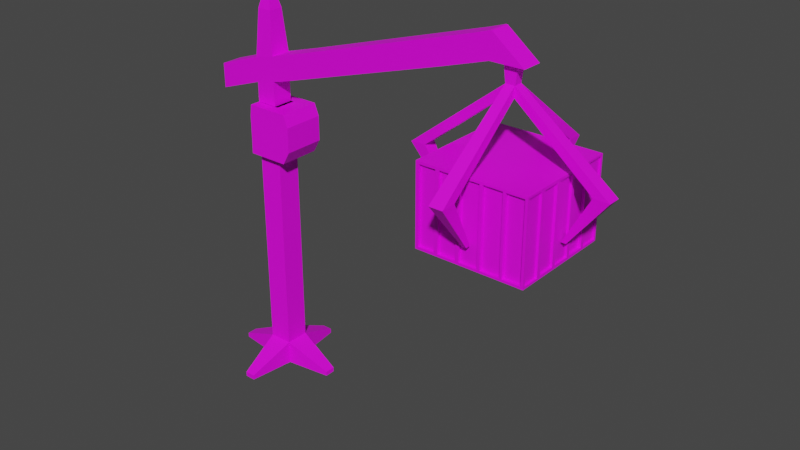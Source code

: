 # Source: crane.blend  (saved by Blender 3.2.14; exported with 4.5.12 LTS)
import bpy
from mathutils import Matrix  # noqa: F401  (used for matrix-valued properties, if any)

bpy.ops.wm.read_factory_settings(use_empty=True)
scene = bpy.context.scene
scene.name = 'Scene'

# ---- collections
col_collection = bpy.data.collections.new('Collection'); scene.collection.children.link(col_collection)

# ---- images (referenced by path relative to the original .blend; pixels are not part of the script)
import os
ASSET_DIR = os.environ.get("B2B_ASSET_DIR", "")  # directory of the original .blend (textures are referenced by path, not embedded)
HERE = os.path.dirname(os.path.abspath(__file__))  # packed textures are extracted next to this script under _unpacked/

def load_image(name, relpath, width, height, colorspace="sRGB"):
    """Load a texture the original file referenced (path relative to the .blend, or extracted next to this script)."""
    p = next((c for c in (os.path.join(HERE, relpath), os.path.join(ASSET_DIR, relpath)) if relpath and os.path.exists(c)), "")
    if p:
        img = bpy.data.images.load(p, check_existing=True)
        img.name = name
    else:  # same state as the original file: an image datablock whose file is absent (Cycles renders it pink)
        img = bpy.data.images.new(name, width, height)
        img.source = "FILE"
        img.filepath = "//" + (relpath or name)
    img.colorspace_settings.name = colorspace
    return img
img_new_color_atlas_psd = load_image('new_color_atlas.psd', 'new_color_atlas.psd', 1024, 1024, 'sRGB')
img_new_emission_atlas_psd = load_image('new_emission_atlas.psd', 'new_emission_atlas.psd', 1024, 1024, 'sRGB')

# ---- materials (node trees are filled in below, after node groups)
mat_material_003 = bpy.data.materials.new('Material.003')
mat_material_003.use_transparent_shadow = False
mat_emission = bpy.data.materials.new('emission')
mat_emission.use_transparent_shadow = False
mat_material_002 = bpy.data.materials.new('Material.002')
mat_material_002.use_transparent_shadow = False
mat_material_001 = bpy.data.materials.new('Material.001')
mat_material_001.use_transparent_shadow = False

# ---- material node trees
mat_material_003.use_nodes = True; mat_material_003.node_tree.nodes.clear()
_N = mat_material_003.node_tree.nodes; _L = mat_material_003.node_tree.links
n0 = _N.new('ShaderNodeBsdfPrincipled'); n0.name = 'Principled BSDF'; n0.location = (10, 300)
n0.distribution = 'GGX'
n0.subsurface_method = 'RANDOM_WALK_SKIN'
n0.inputs[3].default_value = 1.45
n0.inputs[27].default_value = (0.0, 0.0, 0.0, 1.0)
n0.inputs[28].default_value = 1.0
n1 = _N.new('ShaderNodeOutputMaterial'); n1.name = 'Material Output'; n1.location = (300, 300)
n2 = _N.new('ShaderNodeTexImage'); n2.name = 'Image Texture'; n2.location = (-323, 94)
n2.image = img_new_color_atlas_psd
_L.new(n0.outputs[0], n1.inputs[0])
_L.new(n2.outputs[0], n0.inputs[0])
n1.is_active_output = True
mat_emission.use_nodes = True; mat_emission.node_tree.nodes.clear()
_N = mat_emission.node_tree.nodes; _L = mat_emission.node_tree.links
n0 = _N.new('ShaderNodeBsdfPrincipled'); n0.name = 'Principled BSDF'; n0.location = (10, 300)
n0.distribution = 'GGX'
n0.subsurface_method = 'RANDOM_WALK_SKIN'
n0.inputs[3].default_value = 1.45
n0.inputs[27].default_value = (0.0, 0.0, 0.0, 1.0)
n0.inputs[28].default_value = 1.0
n1 = _N.new('ShaderNodeOutputMaterial'); n1.name = 'Material Output'; n1.location = (300, 300)
n2 = _N.new('ShaderNodeTexImage'); n2.name = 'Image Texture'; n2.location = (-280, 275)
n2.image = img_new_emission_atlas_psd
_L.new(n0.outputs[0], n1.inputs[0])
_L.new(n2.outputs[0], n0.inputs[0])
n1.is_active_output = True
mat_material_002.use_nodes = True; mat_material_002.node_tree.nodes.clear()
_N = mat_material_002.node_tree.nodes; _L = mat_material_002.node_tree.links
n0 = _N.new('ShaderNodeBsdfPrincipled'); n0.name = 'Principled BSDF'; n0.location = (10, 300)
n0.distribution = 'GGX'
n0.subsurface_method = 'RANDOM_WALK_SKIN'
n0.inputs[3].default_value = 1.45
n0.inputs[27].default_value = (0.0, 0.0, 0.0, 1.0)
n0.inputs[28].default_value = 1.0
n1 = _N.new('ShaderNodeOutputMaterial'); n1.name = 'Material Output'; n1.location = (300, 300)
n2 = _N.new('ShaderNodeTexImage'); n2.name = 'Image Texture'; n2.location = (-268, 108)
n2.image = img_new_color_atlas_psd
_L.new(n0.outputs[0], n1.inputs[0])
_L.new(n2.outputs[0], n0.inputs[0])
n1.is_active_output = True
mat_material_001.use_nodes = True; mat_material_001.node_tree.nodes.clear()
_N = mat_material_001.node_tree.nodes; _L = mat_material_001.node_tree.links
n0 = _N.new('ShaderNodeBsdfPrincipled'); n0.name = 'Principled BSDF'; n0.location = (10, 300)
n0.distribution = 'GGX'
n0.subsurface_method = 'RANDOM_WALK_SKIN'
n0.inputs[3].default_value = 1.45
n0.inputs[27].default_value = (0.0, 0.0, 0.0, 1.0)
n0.inputs[28].default_value = 1.0
n1 = _N.new('ShaderNodeOutputMaterial'); n1.name = 'Material Output'; n1.location = (300, 300)
n2 = _N.new('ShaderNodeTexImage'); n2.name = 'Image Texture'; n2.location = (-338, 129)
n2.image = img_new_color_atlas_psd
_L.new(n0.outputs[0], n1.inputs[0])
_L.new(n2.outputs[0], n0.inputs[0])
n1.is_active_output = True

# ---- world
world_world = bpy.data.worlds.new('World'); scene.world = world_world
world_world.use_nodes = True; world_world.node_tree.nodes.clear()
_N = world_world.node_tree.nodes; _L = world_world.node_tree.links
n0 = _N.new('ShaderNodeOutputWorld'); n0.name = 'World Output'; n0.location = (300, 300)
n1 = _N.new('ShaderNodeBackground'); n1.name = 'Background'; n1.location = (10, 300)
n1.inputs[0].default_value = (0.05088, 0.05088, 0.05088, 1.0)
_L.new(n1.outputs[0], n0.inputs[0])
n0.is_active_output = True
world_world.color = (0.05088, 0.05088, 0.05088)
world_world.use_sun_shadow = False
world_world.sun_shadow_jitter_overblur = 0.0

# ---- meshes
me_cube_001 = bpy.data.meshes.new('Cube.001')
me_cube_001.from_pydata([(-0.9051, -0.8874, 1.907e-06), (0.9051, 0.8874, 1.907e-06), (-0.9051, 0.8874, 1.907e-06), (0.9051, -0.8874, 1.907e-06), (-0.9051, -0.8874, 3.763), (0.9051, -0.8874, 4.171), (0.9051, 0.8874, 4.171), (-0.9051, 0.8874, 3.763), (-0.6342, -0.6218, 7.724), (-0.6342, 0.6218, 7.724), (0.6342, -0.6218, 7.724), (0.6342, 0.6218, 7.724), (-0.1679, -0.1646, 9.681), (-0.1679, 0.1646, 9.681), (0.1679, -0.1646, 9.681), (0.1679, 0.1646, 9.681), (0.9051, -0.8874, 2.085), (-0.9051, -0.8874, 1.678), (-0.9051, 0.8874, 1.678), (0.9051, 0.8874, 2.085), (21.48, -0.8874, 10.37), (21.48, 0.8874, 10.37), (21.48, -0.8874, 8.284), (21.48, 0.8874, 8.284), (-4.87, 0.8874, 2.391), (-4.87, -0.8874, 2.391), (-4.87, -0.8874, 0.3059), (-4.87, 0.8874, 0.3059), (21.63, -0.8874, 10.37), (21.63, 0.8874, 10.37), (24.29, -0.8874, 8.284), (24.29, 0.8874, 8.284), (22.3, -0.3737, 8.284), (22.3, 0.3737, 8.284), (23.48, -0.3737, 8.284), (23.48, 0.3737, 8.284), (22.5, -0.3737, 6.811), (22.5, 0.3737, 6.811), (23.27, -0.3737, 6.811), (23.27, 0.3737, 6.811), (22.5, -0.3737, 5.956), (22.5, 0.3737, 5.956), (23.27, -0.3737, 5.956), (23.27, 0.3737, 5.956), (23.46, -8.209, 0.651), (22.32, -8.209, 0.651), (23.46, -6.948, 0.7018), (22.32, -6.948, 0.7018), (23.46, 8.209, 0.651), (22.32, 8.209, 0.651), (23.46, 6.948, 0.7018), (22.32, 6.948, 0.7018), (14.66, 0.5518, 0.651), (14.66, -0.5518, 0.651), (15.92, 0.5518, 0.7018), (15.92, -0.5518, 0.7018), (31.12, 0.5518, 0.651), (31.12, -0.5518, 0.651), (29.85, 0.5518, 0.7018), (29.85, -0.5518, 0.7018), (23.07, -4.98, -3.471), (22.71, -4.98, -3.471), (23.07, -4.582, -3.455), (22.71, -4.582, -3.455), (23.07, 4.98, -3.471), (22.71, 4.98, -3.471), (23.07, 4.582, -3.455), (22.71, 4.582, -3.455), (17.9, 0.1741, -3.471), (17.9, -0.1741, -3.471), (18.29, 0.1741, -3.455), (18.29, -0.1741, -3.455), (27.88, 0.1741, -3.471), (27.88, -0.1741, -3.471), (27.48, 0.1741, -3.455), (27.48, -0.1741, -3.455), (20.18, -0.8874, 9.936), (17.9, -0.8874, 9.248), (15.61, -0.8874, 8.559), (13.32, -0.8874, 7.87), (11.04, -0.8874, 7.182), (8.751, -0.8874, 6.493), (6.465, -0.8874, 5.804), (4.178, -0.8874, 5.115), (17.66, 0.8874, 7.083), (15.38, 0.8874, 6.395), (13.09, 0.8874, 5.706), (10.8, 0.8874, 5.017), (8.516, 0.8874, 4.329), (6.23, 0.8874, 3.64), (3.943, 0.8874, 2.951), (1.657, 0.8874, 2.263), (1.657, -0.8874, 2.263), (3.943, -0.8874, 2.951), (6.23, -0.8874, 3.64), (8.516, -0.8874, 4.329), (10.8, -0.8874, 5.017), (13.09, -0.8874, 5.706), (15.38, -0.8874, 6.395), (17.66, -0.8874, 7.083), (4.178, 0.8874, 5.115), (6.465, 0.8874, 5.804), (8.751, 0.8874, 6.493), (11.04, 0.8874, 7.182), (13.32, 0.8874, 7.87), (15.61, 0.8874, 8.559), (17.9, 0.8874, 9.248), (20.18, 0.8874, 9.936), (-0.9051, 0.8874, 3.325), (-4.87, -0.8874, 1.953), (0.9051, -0.8874, 3.733), (-0.9051, -0.8874, 3.325), (0.9051, 0.8874, 3.733), (21.48, -0.8874, 9.931), (21.48, 0.8874, 9.931), (-4.87, 0.8874, 1.953), (22.19, -0.8874, 9.931), (22.19, 0.8874, 9.931), (3.649, -0.8874, 4.516), (5.935, -0.8874, 5.205), (8.222, -0.8874, 5.894), (10.51, -0.8874, 6.583), (12.79, -0.8874, 7.271), (15.08, -0.8874, 7.96), (17.37, -0.8874, 8.649), (19.65, -0.8874, 9.337), (3.649, 0.8874, 4.516), (5.935, 0.8874, 5.205), (8.222, 0.8874, 5.894), (10.51, 0.8874, 6.583), (12.79, 0.8874, 7.271), (15.08, 0.8874, 7.96), (17.37, 0.8874, 8.649), (19.65, 0.8874, 9.337), (-0.9051, 0.8874, 2.072), (-4.87, -0.8874, 0.6999), (-0.9051, -0.8874, 2.072), (0.9051, 0.8874, 2.479), (21.48, 0.8874, 8.678), (-4.87, 0.8874, 0.6999), (23.79, 0.8874, 8.678), (2.133, 0.8874, 2.802), (4.42, 0.8874, 3.49), (6.706, 0.8874, 4.179), (8.993, 0.8874, 4.868), (11.28, 0.8874, 5.556), (13.57, 0.8874, 6.245), (15.85, 0.8874, 6.934), (18.14, 0.8874, 7.622), (0.9051, -0.8874, 2.479), (21.48, -0.8874, 8.678), (23.79, -0.8874, 8.678), (2.133, -0.8874, 2.802), (4.42, -0.8874, 3.49), (6.706, -0.8874, 4.179), (8.993, -0.8874, 4.868), (11.28, -0.8874, 5.556), (13.57, -0.8874, 6.245), (15.85, -0.8874, 6.934), (18.14, -0.8874, 7.622)], [(0, 4), (7, 2), (3, 5), (6, 1), (0, 1)], [(4, 7, 24, 25), (111, 110, 5, 4), (5, 6, 11, 10), (6, 7, 9, 11), (4, 5, 10, 8), (112, 108, 7, 6), (76, 107, 21, 20), (11, 9, 13, 15), (9, 8, 12, 13), (7, 4, 8, 9), (15, 13, 12, 14), (8, 10, 14, 12), (10, 11, 15, 14), (3, 1, 19, 16), (1, 2, 18, 19), (0, 3, 16, 17), (2, 0, 17, 18), (114, 21, 29, 117), (133, 107, 21, 114), (159, 99, 22, 150), (99, 84, 23, 22), (115, 109, 25, 24), (18, 17, 26, 27), (111, 4, 25, 109), (134, 18, 27, 139), (116, 117, 29, 28), (23, 31, 35, 33), (150, 22, 30, 151), (21, 20, 28, 29), (33, 35, 39, 37), (22, 23, 33, 32), (31, 30, 34, 35), (30, 22, 32, 34), (40, 36, 53, 55), (32, 33, 37, 36), (34, 32, 36, 38), (35, 34, 38, 39), (40, 41, 43, 42), (36, 40, 47, 45), (43, 39, 56, 58), (39, 43, 50, 48), (58, 56, 72, 74), (40, 42, 46, 47), (38, 36, 45, 44), (42, 38, 44, 46), (55, 53, 69, 71), (37, 39, 48, 49), (41, 37, 49, 51), (43, 41, 51, 50), (57, 59, 75, 73), (36, 37, 52, 53), (37, 41, 54, 52), (41, 40, 55, 54), (48, 50, 66, 64), (42, 43, 58, 59), (38, 42, 59, 57), (39, 38, 57, 56), (60, 61, 63, 62), (65, 64, 66, 67), (69, 68, 70, 71), (72, 73, 75, 74), (44, 45, 61, 60), (49, 48, 64, 65), (47, 46, 62, 63), (53, 52, 68, 69), (50, 51, 67, 66), (56, 57, 73, 72), (45, 47, 63, 61), (54, 55, 71, 70), (51, 49, 65, 67), (59, 58, 74, 75), (46, 44, 60, 62), (52, 54, 70, 68), (16, 19, 91, 92), (92, 91, 90, 93), (93, 90, 89, 94), (94, 89, 88, 95), (95, 88, 87, 96), (96, 87, 86, 97), (97, 86, 85, 98), (98, 85, 84, 99), (149, 16, 92, 152), (152, 92, 93, 153), (153, 93, 94, 154), (154, 94, 95, 155), (155, 95, 96, 156), (156, 96, 97, 157), (157, 97, 98, 158), (158, 98, 99, 159), (112, 6, 100, 126), (126, 100, 101, 127), (127, 101, 102, 128), (128, 102, 103, 129), (129, 103, 104, 130), (130, 104, 105, 131), (131, 105, 106, 132), (132, 106, 107, 133), (5, 6, 100, 83), (83, 100, 101, 82), (82, 101, 102, 81), (81, 102, 103, 80), (80, 103, 104, 79), (79, 104, 105, 78), (78, 105, 106, 77), (77, 106, 107, 76), (147, 132, 133, 148), (146, 131, 132, 147), (145, 130, 131, 146), (144, 129, 130, 145), (143, 128, 129, 144), (142, 127, 128, 143), (141, 126, 127, 142), (137, 112, 126, 141), (77, 124, 125, 76), (78, 123, 124, 77), (79, 122, 123, 78), (80, 121, 122, 79), (81, 120, 121, 80), (82, 119, 120, 81), (83, 118, 119, 82), (5, 110, 118, 83), (20, 113, 116, 28), (151, 140, 117, 116), (7, 108, 115, 24), (136, 111, 109, 135), (139, 135, 109, 115), (76, 125, 113, 20), (148, 133, 114, 138), (138, 114, 117, 140), (137, 134, 108, 112), (136, 149, 110, 111), (17, 16, 149, 136), (19, 18, 134, 137), (23, 138, 140, 31), (84, 148, 138, 23), (27, 26, 135, 139), (17, 136, 135, 26), (30, 31, 140, 151), (19, 137, 141, 91), (91, 141, 142, 90), (90, 142, 143, 89), (89, 143, 144, 88), (88, 144, 145, 87), (87, 145, 146, 86), (86, 146, 147, 85), (85, 147, 148, 84), (124, 158, 159, 125), (123, 157, 158, 124), (122, 156, 157, 123), (121, 155, 156, 122), (120, 154, 155, 121), (119, 153, 154, 120), (118, 152, 153, 119), (110, 149, 152, 118), (113, 150, 151, 116), (108, 134, 139, 115), (125, 159, 150, 113)])
me_cube_001.polygons.foreach_set('material_index', [0, 0, 0, 0, 0, 0, 0, 0, 0, 0, 0, 0, 0, 0, 0, 0, 0, 0, 1, 1, 0, 0, 0, 0, 0, 0, 0, 0, 0, 0, 0, 0, 0, 0, 0, 0, 0, 0, 0, 0, 0, 0, 0, 0, 0, 0, 0, 0, 0, 0, 0, 0, 0, 0, 0, 0, 0, 0, 0, 0, 0, 0, 0, 0, 0, 0, 0, 0, 0, 0, 0, 0, 0, 0, 0, 0, 0, 0, 0, 0, 0, 1, 1, 1, 1, 1, 1, 1, 1, 1, 1, 1, 1, 1, 1, 1, 1, 0, 0, 0, 0, 0, 0, 0, 0, 0, 0, 0, 0, 0, 0, 0, 0, 1, 1, 1, 1, 1, 1, 1, 1, 0, 0, 0, 0, 0, 1, 0, 0, 0, 0, 0, 0, 0, 1, 0, 0, 0, 1, 1, 1, 1, 1, 1, 1, 1, 0, 0, 0, 0, 0, 0, 0, 0, 0, 0, 0])
_uv = me_cube_001.uv_layers.new(name='UVMap')
_uv.uv.foreach_set('vector', [0.555, 0.474, 0.555, 0.448, 0.555, 0.448, 0.555, 0.474, 0.555, 0.448, 0.555, 0.422, 0.555, 0.422, 0.555, 0.448, 0.555, 0.422, 0.555, 0.396, 0.555, 0.396, 0.555, 0.422, 0.555, 0.474, 0.581, 0.474, 0.581, 0.474, 0.555, 0.474, 0.581, 0.474, 0.555, 0.474, 0.555, 0.474, 0.581, 0.474, 0.581, 0.474, 0.555, 0.474, 0.555, 0.474, 0.581, 0.474, 0.555, 0.396, 0.555, 0.422, 0.555, 0.422, 0.555, 0.396, 0.555, 0.448, 0.555, 0.422, 0.555, 0.422, 0.555, 0.448, 0.555, 0.396, 0.555, 0.422, 0.555, 0.422, 0.555, 0.396, 0.555, 0.448, 0.555, 0.474, 0.555, 0.474, 0.555, 0.448, 0.555, 0.448, 0.581, 0.448, 0.581, 0.474, 0.555, 0.474, 0.555, 0.422, 0.555, 0.448, 0.555, 0.448, 0.555, 0.422, 0.555, 0.474, 0.555, 0.448, 0.555, 0.448, 0.555, 0.474, 0.537, 0.06, 0.537, 0.03401, 0.537, 0.03401, 0.537, 0.06, 0.563, 0.112, 0.537, 0.112, 0.537, 0.112, 0.563, 0.112, 0.537, 0.086, 0.537, 0.06, 0.537, 0.06, 0.537, 0.086, 0.537, 0.112, 0.537, 0.086, 0.537, 0.086, 0.537, 0.112, 0.581, 0.474, 0.581, 0.474, 0.581, 0.474, 0.581, 0.474, 0.04886, 0.241, 0.04886, 0.241, 0.04886, 0.241, 0.04886, 0.241, 0.02287, 0.189, 0.02287, 0.189, 0.02287, 0.189, 0.02287, 0.189, 0.02287, 0.189, 0.02287, 0.163, 0.02287, 0.163, 0.02287, 0.189, 0.555, 0.474, 0.555, 0.448, 0.555, 0.448, 0.555, 0.474, 0.555, 0.474, 0.555, 0.448, 0.555, 0.448, 0.555, 0.474, 0.555, 0.448, 0.555, 0.448, 0.555, 0.448, 0.555, 0.448, 0.555, 0.474, 0.555, 0.474, 0.555, 0.474, 0.555, 0.474, 0.555, 0.422, 0.555, 0.396, 0.555, 0.396, 0.555, 0.422, 0.581, 0.474, 0.581, 0.474, 0.581, 0.474, 0.581, 0.474, 0.555, 0.422, 0.555, 0.422, 0.555, 0.422, 0.555, 0.422, 0.555, 0.422, 0.555, 0.396, 0.555, 0.396, 0.555, 0.422, 0.565, 0.11, 0.565, 0.11, 0.565, 0.11, 0.565, 0.11, 0.02287, 0.189, 0.02287, 0.163, 0.02287, 0.163, 0.02287, 0.189, 0.555, 0.396, 0.555, 0.422, 0.555, 0.422, 0.555, 0.396, 0.555, 0.422, 0.555, 0.422, 0.555, 0.422, 0.555, 0.422, 0.571, 0.234, 0.571, 0.234, 0.571, 0.234, 0.571, 0.234, 0.539, 0.058, 0.539, 0.03201, 0.539, 0.03201, 0.539, 0.058, 0.539, 0.058, 0.539, 0.058, 0.539, 0.058, 0.539, 0.058, 0.539, 0.03201, 0.539, 0.058, 0.539, 0.058, 0.539, 0.03201, 0.555, 0.422, 0.555, 0.396, 0.555, 0.396, 0.555, 0.422, 0.571, 0.234, 0.571, 0.234, 0.571, 0.234, 0.571, 0.234, 0.571, 0.208, 0.571, 0.208, 0.571, 0.208, 0.571, 0.208, 0.571, 0.208, 0.571, 0.208, 0.571, 0.208, 0.571, 0.208, 0.571, 0.208, 0.571, 0.208, 0.571, 0.208, 0.571, 0.208, 0.571, 0.234, 0.571, 0.234, 0.571, 0.234, 0.571, 0.234, 0.571, 0.234, 0.571, 0.234, 0.571, 0.234, 0.571, 0.234, 0.571, 0.234, 0.571, 0.234, 0.571, 0.234, 0.571, 0.234, 0.571, 0.234, 0.571, 0.234, 0.571, 0.234, 0.571, 0.234, 0.597, 0.286, 0.597, 0.286, 0.597, 0.286, 0.597, 0.286, 0.571, 0.208, 0.571, 0.208, 0.571, 0.208, 0.571, 0.208, 0.571, 0.208, 0.571, 0.208, 0.571, 0.208, 0.571, 0.208, 0.571, 0.234, 0.571, 0.234, 0.571, 0.234, 0.571, 0.234, 0.571, 0.234, 0.571, 0.208, 0.571, 0.208, 0.571, 0.234, 0.571, 0.208, 0.571, 0.208, 0.571, 0.208, 0.571, 0.208, 0.571, 0.208, 0.571, 0.234, 0.571, 0.234, 0.571, 0.208, 0.571, 0.208, 0.571, 0.208, 0.571, 0.208, 0.571, 0.208, 0.571, 0.234, 0.571, 0.208, 0.571, 0.208, 0.571, 0.234, 0.571, 0.234, 0.571, 0.234, 0.571, 0.234, 0.571, 0.234, 0.571, 0.208, 0.571, 0.234, 0.571, 0.234, 0.571, 0.208, 0.571, 0.234, 0.571, 0.234, 0.571, 0.234, 0.571, 0.234, 0.597, 0.286, 0.597, 0.286, 0.597, 0.286, 0.597, 0.286, 0.571, 0.234, 0.571, 0.208, 0.571, 0.208, 0.571, 0.234, 0.571, 0.208, 0.571, 0.234, 0.571, 0.234, 0.571, 0.208, 0.571, 0.234, 0.571, 0.234, 0.571, 0.234, 0.571, 0.234, 0.597, 0.286, 0.597, 0.286, 0.597, 0.286, 0.597, 0.286, 0.571, 0.234, 0.571, 0.234, 0.571, 0.234, 0.571, 0.234, 0.571, 0.234, 0.571, 0.208, 0.571, 0.208, 0.571, 0.234, 0.571, 0.208, 0.571, 0.208, 0.571, 0.208, 0.571, 0.208, 0.571, 0.208, 0.571, 0.234, 0.571, 0.234, 0.571, 0.208, 0.571, 0.234, 0.571, 0.234, 0.571, 0.234, 0.571, 0.234, 0.571, 0.208, 0.571, 0.234, 0.571, 0.234, 0.571, 0.208, 0.571, 0.208, 0.571, 0.208, 0.571, 0.208, 0.571, 0.208, 0.571, 0.234, 0.571, 0.208, 0.571, 0.208, 0.571, 0.234, 0.571, 0.234, 0.571, 0.234, 0.571, 0.234, 0.571, 0.234, 0.571, 0.208, 0.571, 0.208, 0.571, 0.208, 0.571, 0.208, 0.555, 0.422, 0.555, 0.396, 0.555, 0.396, 0.555, 0.422, 0.555, 0.422, 0.555, 0.396, 0.555, 0.396, 0.555, 0.422, 0.555, 0.422, 0.555, 0.396, 0.555, 0.396, 0.555, 0.422, 0.555, 0.422, 0.555, 0.396, 0.555, 0.396, 0.555, 0.422, 0.555, 0.422, 0.555, 0.396, 0.555, 0.396, 0.555, 0.422, 0.555, 0.422, 0.555, 0.396, 0.555, 0.396, 0.555, 0.422, 0.555, 0.422, 0.555, 0.396, 0.555, 0.396, 0.555, 0.422, 0.555, 0.422, 0.555, 0.396, 0.555, 0.396, 0.555, 0.422, 0.02287, 0.189, 0.02287, 0.189, 0.02287, 0.189, 0.02287, 0.189, 0.06067, 0.1524, 0.06067, 0.1524, 0.06067, 0.1524, 0.06067, 0.1524, 0.02287, 0.189, 0.02287, 0.189, 0.02287, 0.189, 0.02287, 0.189, 0.06067, 0.1524, 0.06067, 0.1524, 0.06067, 0.1524, 0.06067, 0.1524, 0.02287, 0.189, 0.02287, 0.189, 0.02287, 0.189, 0.02287, 0.189, 0.06067, 0.1524, 0.06067, 0.1524, 0.06067, 0.1524, 0.06067, 0.1524, 0.02287, 0.189, 0.02287, 0.189, 0.02287, 0.189, 0.02287, 0.189, 0.06067, 0.1524, 0.06067, 0.1524, 0.06067, 0.1524, 0.06067, 0.1524, 0.04886, 0.241, 0.04886, 0.241, 0.04886, 0.241, 0.04886, 0.241, 0.08666, 0.2044, 0.08666, 0.2044, 0.08666, 0.2044, 0.08666, 0.2044, 0.04886, 0.241, 0.04886, 0.241, 0.04886, 0.241, 0.04886, 0.241, 0.08666, 0.2044, 0.08666, 0.2044, 0.08666, 0.2044, 0.08666, 0.2044, 0.04886, 0.241, 0.04886, 0.241, 0.04886, 0.241, 0.04886, 0.241, 0.08666, 0.2044, 0.08666, 0.2044, 0.08666, 0.2044, 0.08666, 0.2044, 0.04886, 0.241, 0.04886, 0.241, 0.04886, 0.241, 0.04886, 0.241, 0.08666, 0.2044, 0.08666, 0.2044, 0.08666, 0.2044, 0.08666, 0.2044, 0.555, 0.396, 0.555, 0.422, 0.555, 0.422, 0.555, 0.396, 0.555, 0.396, 0.555, 0.422, 0.555, 0.422, 0.555, 0.396, 0.555, 0.396, 0.555, 0.422, 0.555, 0.422, 0.555, 0.396, 0.555, 0.396, 0.555, 0.422, 0.555, 0.422, 0.555, 0.396, 0.555, 0.396, 0.555, 0.422, 0.555, 0.422, 0.555, 0.396, 0.555, 0.396, 0.555, 0.422, 0.555, 0.422, 0.555, 0.396, 0.555, 0.396, 0.555, 0.422, 0.555, 0.422, 0.555, 0.396, 0.555, 0.396, 0.555, 0.422, 0.555, 0.422, 0.555, 0.396, 0.5835, 0.07585, 0.5835, 0.07585, 0.5835, 0.07585, 0.5835, 0.07585, 0.581, 0.474, 0.581, 0.474, 0.581, 0.474, 0.581, 0.474, 0.5835, 0.07585, 0.5835, 0.07585, 0.5835, 0.07585, 0.5835, 0.07585, 0.581, 0.474, 0.581, 0.474, 0.581, 0.474, 0.581, 0.474, 0.5835, 0.07585, 0.5835, 0.07585, 0.5835, 0.07585, 0.5835, 0.07585, 0.581, 0.474, 0.581, 0.474, 0.581, 0.474, 0.581, 0.474, 0.5835, 0.07585, 0.5835, 0.07585, 0.5835, 0.07585, 0.5835, 0.07585, 0.581, 0.474, 0.581, 0.474, 0.581, 0.474, 0.581, 0.474, 0.06067, 0.1524, 0.06067, 0.1524, 0.06067, 0.1524, 0.06067, 0.1524, 0.02287, 0.189, 0.02287, 0.189, 0.02287, 0.189, 0.02287, 0.189, 0.06067, 0.1524, 0.06067, 0.1524, 0.06067, 0.1524, 0.06067, 0.1524, 0.02287, 0.189, 0.02287, 0.189, 0.02287, 0.189, 0.02287, 0.189, 0.06067, 0.1524, 0.06067, 0.1524, 0.06067, 0.1524, 0.06067, 0.1524, 0.02287, 0.189, 0.02287, 0.189, 0.02287, 0.189, 0.02287, 0.189, 0.06067, 0.1524, 0.06067, 0.1524, 0.06067, 0.1524, 0.06067, 0.1524, 0.02287, 0.189, 0.02287, 0.189, 0.02287, 0.189, 0.02287, 0.189, 0.555, 0.422, 0.555, 0.422, 0.555, 0.422, 0.555, 0.422, 0.555, 0.422, 0.555, 0.396, 0.555, 0.396, 0.555, 0.422, 0.555, 0.474, 0.555, 0.474, 0.555, 0.474, 0.555, 0.474, 0.555, 0.448, 0.555, 0.448, 0.555, 0.448, 0.555, 0.448, 0.555, 0.474, 0.555, 0.448, 0.555, 0.448, 0.555, 0.474, 0.02287, 0.189, 0.02287, 0.189, 0.02287, 0.189, 0.02287, 0.189, 0.581, 0.474, 0.581, 0.474, 0.581, 0.474, 0.581, 0.474, 0.581, 0.474, 0.581, 0.474, 0.581, 0.474, 0.581, 0.474, 0.581, 0.474, 0.555, 0.474, 0.555, 0.474, 0.581, 0.474, 0.555, 0.448, 0.555, 0.422, 0.555, 0.422, 0.555, 0.448, 0.555, 0.448, 0.555, 0.422, 0.555, 0.422, 0.555, 0.448, 0.581, 0.474, 0.555, 0.474, 0.555, 0.474, 0.581, 0.474, 0.581, 0.474, 0.581, 0.474, 0.581, 0.474, 0.581, 0.474, 0.04886, 0.241, 0.04886, 0.241, 0.04886, 0.241, 0.04886, 0.241, 0.555, 0.474, 0.555, 0.448, 0.555, 0.448, 0.555, 0.474, 0.555, 0.448, 0.555, 0.448, 0.555, 0.448, 0.555, 0.448, 0.555, 0.422, 0.555, 0.396, 0.555, 0.396, 0.555, 0.422, 0.04886, 0.241, 0.04886, 0.241, 0.04886, 0.241, 0.04886, 0.241, 0.08666, 0.2044, 0.08666, 0.2044, 0.08666, 0.2044, 0.08666, 0.2044, 0.04886, 0.241, 0.04886, 0.241, 0.04886, 0.241, 0.04886, 0.241, 0.08666, 0.2044, 0.08666, 0.2044, 0.08666, 0.2044, 0.08666, 0.2044, 0.04886, 0.241, 0.04886, 0.241, 0.04886, 0.241, 0.04886, 0.241, 0.08666, 0.2044, 0.08666, 0.2044, 0.08666, 0.2044, 0.08666, 0.2044, 0.04886, 0.241, 0.04886, 0.241, 0.04886, 0.241, 0.04886, 0.241, 0.08666, 0.2044, 0.08666, 0.2044, 0.08666, 0.2044, 0.08666, 0.2044, 0.5575, 0.02387, 0.5575, 0.02387, 0.5575, 0.02387, 0.5575, 0.02387, 0.555, 0.422, 0.555, 0.422, 0.555, 0.422, 0.555, 0.422, 0.5575, 0.02387, 0.5575, 0.02387, 0.5575, 0.02387, 0.5575, 0.02387, 0.555, 0.422, 0.555, 0.422, 0.555, 0.422, 0.555, 0.422, 0.5575, 0.02387, 0.5575, 0.02387, 0.5575, 0.02387, 0.5575, 0.02387, 0.555, 0.422, 0.555, 0.422, 0.555, 0.422, 0.555, 0.422, 0.5575, 0.02387, 0.5575, 0.02387, 0.5575, 0.02387, 0.5575, 0.02387, 0.555, 0.422, 0.555, 0.422, 0.555, 0.422, 0.555, 0.422, 0.555, 0.422, 0.555, 0.422, 0.555, 0.422, 0.555, 0.422, 0.555, 0.474, 0.555, 0.474, 0.555, 0.474, 0.555, 0.474, 0.555, 0.422, 0.555, 0.422, 0.555, 0.422, 0.555, 0.422])
me_cube_001.materials.append(mat_material_003)
me_cube_001.materials.append(mat_emission)
me_cube_001.update()
me_cube_002 = bpy.data.meshes.new('Cube.002')
me_cube_002.from_pydata([(1.0, 1.0, 1.0), (-1.228, -1.723, 18.31), (2.217, 1.723, 18.31), (2.217, -1.723, 18.31), (1.0, 1.0, -1.0), (-1.0, 1.0, -1.0), (-4.784, -0.4339, -0.6689), (-4.784, 0.4339, -0.6689), (0.4339, -4.784, -1.061), (0.4339, -4.784, -0.6689), (-0.4339, -4.784, -0.6689), (-0.4339, -4.784, -1.061), (-1.228, 1.723, 18.31), (4.784, 0.4339, -1.061), (4.784, 0.4339, -0.6689), (4.784, -0.4339, -1.061), (4.784, -0.4339, -0.6689), (-0.4339, 4.784, -0.6689), (0.4339, 4.784, -0.6689), (0.4339, 4.784, -1.061), (1.0, 1.0, 18.31), (1.0, -1.0, -1.0), (1.0, -1.0, 1.0), (-1.0, 1.0, 1.0), (-1.0, -1.0, -1.0), (-1.0, -1.0, 1.0), (-4.784, 0.4339, -1.061), (-4.784, -0.4339, -1.061), (-0.4339, 4.784, -1.061), (1.0, -1.0, 18.31), (-1.0, -1.0, 18.31), (-1.0, 1.0, 18.31), (-1.202, -1.723, 19.4), (-1.202, 1.723, 19.4), (2.838, 1.723, 19.4), (2.838, -1.723, 19.4), (2.838, -1.723, 21.46), (-1.202, 1.723, 21.46), (-1.202, -1.723, 21.46), (2.838, 1.723, 21.46), (-1.072, 1.723, 22.45), (2.442, -1.723, 22.45), (2.442, 1.723, 22.45), (-1.072, -1.723, 22.45), (-0.8129, -0.8874, 22.45), (0.9974, 0.8874, 22.45), (-0.8129, 0.8874, 22.45), (0.9974, -0.8874, 22.45)], [], [(24, 25, 23, 5), (5, 23, 0, 4), (22, 21, 15, 16), (22, 25, 10, 9), (5, 4, 21, 24), (21, 4, 13, 15), (0, 22, 16, 14), (4, 0, 14, 13), (21, 22, 9, 8), (25, 24, 11, 10), (24, 21, 8, 11), (30, 29, 3, 1), (0, 23, 31, 20), (22, 0, 20, 29), (12, 1, 32, 33), (20, 31, 12, 2), (29, 20, 2, 3), (31, 30, 1, 12), (21, 4, 0, 22), (25, 6, 27, 24), (26, 27, 6, 7), (24, 27, 26, 5), (23, 7, 6, 25), (5, 26, 7, 23), (11, 8, 9, 10), (3, 2, 34, 35), (0, 18, 17, 23), (15, 13, 14, 16), (19, 28, 17, 18), (4, 19, 18, 0), (23, 17, 28, 5), (5, 28, 19, 4), (2, 12, 33, 34), (21, 22, 25, 24), (25, 22, 29, 30), (23, 25, 30, 31), (32, 35, 36, 38), (35, 34, 39, 36), (1, 3, 35, 32), (39, 37, 40, 42), (37, 38, 43, 40), (38, 36, 41, 43), (34, 33, 37, 39), (33, 32, 38, 37), (43, 41, 47, 44), (42, 40, 46, 45), (40, 43, 44, 46), (36, 39, 42, 41), (41, 42, 45, 47)])
_uv = me_cube_002.uv_layers.new(name='UVMap')
_uv.uv.foreach_set('vector', [0.5533, 0.3877, 0.5781, 0.3877, 0.5781, 0.4125, 0.5533, 0.4125, 0.5533, 0.4125, 0.5781, 0.4125, 0.5781, 0.4373, 0.5533, 0.4373, 0.5681, 0.1171, 0.5433, 0.1171, 0.5433, 0.1171, 0.5681, 0.1171, 0.5781, 0.4621, 0.6029, 0.4621, 0.6029, 0.4621, 0.5781, 0.4621, 0.5485, 0.05933, 0.5733, 0.05933, 0.5733, 0.08414, 0.5485, 0.08414, 0.5733, 0.08414, 0.5733, 0.05933, 0.5733, 0.05933, 0.5733, 0.08414, 0.5781, 0.4373, 0.5781, 0.4621, 0.5781, 0.4621, 0.5781, 0.4373, 0.5433, 0.09233, 0.5681, 0.09233, 0.5681, 0.09233, 0.5433, 0.09233, 0.5433, 0.1171, 0.5681, 0.1171, 0.5681, 0.1171, 0.5433, 0.1171, 0.5681, 0.04271, 0.5433, 0.04271, 0.5433, 0.04271, 0.5681, 0.04271, 0.5485, 0.08414, 0.5733, 0.08414, 0.5733, 0.08414, 0.5485, 0.08414, 0.6029, 0.4621, 0.5781, 0.4621, 0.5781, 0.4621, 0.6029, 0.4621, 0.5781, 0.4373, 0.5781, 0.4125, 0.5781, 0.4125, 0.5781, 0.4373, 0.5781, 0.4621, 0.5781, 0.4373, 0.5781, 0.4373, 0.5781, 0.4621, 0.5461, 0.07133, 0.5461, 0.09614, 0.5461, 0.09614, 0.5461, 0.07133, 0.5781, 0.4373, 0.5781, 0.4125, 0.5781, 0.4125, 0.5781, 0.4373, 0.5781, 0.4621, 0.5781, 0.4373, 0.5781, 0.4373, 0.5781, 0.4621, 0.5781, 0.4125, 0.5781, 0.3877, 0.5781, 0.3877, 0.5781, 0.4125, 0.5533, 0.3877, 0.5533, 0.4125, 0.5781, 0.4125, 0.5781, 0.3877, 0.5681, 0.1171, 0.5681, 0.1171, 0.5433, 0.1171, 0.5433, 0.1171, 0.5533, 0.4373, 0.5533, 0.4621, 0.5781, 0.4621, 0.5781, 0.4373, 0.5733, 0.08414, 0.5733, 0.08414, 0.5733, 0.05933, 0.5733, 0.05933, 0.5781, 0.4373, 0.5781, 0.4373, 0.5781, 0.4621, 0.5781, 0.4621, 0.5433, 0.09233, 0.5433, 0.09233, 0.5681, 0.09233, 0.5681, 0.09233, 0.5533, 0.4621, 0.5533, 0.4869, 0.5781, 0.4869, 0.5781, 0.4621, 0.5391, 0.05633, 0.5391, 0.08114, 0.5391, 0.08114, 0.5391, 0.05633, 0.5781, 0.4621, 0.5781, 0.4621, 0.6029, 0.4621, 0.6029, 0.4621, 0.5533, 0.4373, 0.5533, 0.4621, 0.5781, 0.4621, 0.5781, 0.4373, 0.5533, 0.4621, 0.5533, 0.4869, 0.5781, 0.4869, 0.5781, 0.4621, 0.5433, 0.1171, 0.5433, 0.1171, 0.5681, 0.1171, 0.5681, 0.1171, 0.5681, 0.04271, 0.5681, 0.04271, 0.5433, 0.04271, 0.5433, 0.04271, 0.5485, 0.08414, 0.5485, 0.08414, 0.5733, 0.08414, 0.5733, 0.08414, 0.5461, 0.07133, 0.5461, 0.04652, 0.5461, 0.04652, 0.5461, 0.07133, 0.5533, 0.4125, 0.5781, 0.4125, 0.5781, 0.4373, 0.5533, 0.4373, 0.5781, 0.4373, 0.5781, 0.4125, 0.5781, 0.4125, 0.5781, 0.4373, 0.5781, 0.4621, 0.5781, 0.4373, 0.5781, 0.4373, 0.5781, 0.4621, 0.5709, 0.09614, 0.5461, 0.09614, 0.5461, 0.09614, 0.5709, 0.09614, 0.5381, 0.1513, 0.5381, 0.1761, 0.5381, 0.1761, 0.5381, 0.1513, 0.5461, 0.09614, 0.5709, 0.09614, 0.5709, 0.09614, 0.5461, 0.09614, 0.5709, 0.09614, 0.5461, 0.09614, 0.5461, 0.09614, 0.5709, 0.09614, 0.5461, 0.04652, 0.5461, 0.02171, 0.5461, 0.02171, 0.5461, 0.04652, 0.5461, 0.09614, 0.5709, 0.09614, 0.5709, 0.09614, 0.5461, 0.09614, 0.5461, 0.09614, 0.5709, 0.09614, 0.5709, 0.09614, 0.5461, 0.09614, 0.5461, 0.07133, 0.5461, 0.09614, 0.5461, 0.09614, 0.5461, 0.07133, 0.5461, 0.04652, 0.5461, 0.07133, 0.5461, 0.07133, 0.5461, 0.04652, 0.5461, 0.07133, 0.5461, 0.04652, 0.5461, 0.04652, 0.5461, 0.07133, 0.5461, 0.02171, 0.5461, 0.04652, 0.5461, 0.04652, 0.5461, 0.02171, 0.5381, 0.1761, 0.5381, 0.1513, 0.5381, 0.1513, 0.5381, 0.1761, 0.5461, 0.09614, 0.5461, 0.07133, 0.5461, 0.07133, 0.5461, 0.09614])
me_cube_002.materials.append(mat_material_002)
me_cube_002.update()
me_cube = bpy.data.meshes.new('Cube')
me_cube.from_pydata([(-3.0, -3.0, -3.0), (-3.0, -3.0, 3.0), (-3.0, 3.0, -3.0), (-3.0, 3.0, 3.0), (3.0, -3.0, -3.0), (3.0, -3.0, 3.0), (3.0, 3.0, -3.0), (3.0, 3.0, 3.0), (1.8, 3.0, -3.0), (0.6, 3.0, -3.0), (-0.6, 3.0, -3.0), (-1.8, 3.0, -3.0), (-1.8, 3.0, 3.0), (-0.6, 3.0, 3.0), (0.6, 3.0, 3.0), (1.8, 3.0, 3.0), (-1.8, -3.0, -3.0), (-0.6, -3.0, -3.0), (0.6, -3.0, -3.0), (1.8, -3.0, -3.0), (1.8, -3.0, 3.0), (0.6, -3.0, 3.0), (-0.6, -3.0, 3.0), (-1.8, -3.0, 3.0), (-3.0, 1.8, -3.0), (-3.0, 0.6, -3.0), (-3.0, -0.6, -3.0), (-3.0, -1.8, -3.0), (-3.0, -1.8, 3.0), (-3.0, -0.6, 3.0), (-3.0, 0.6, 3.0), (-3.0, 1.8, 3.0), (3.0, -1.8, -3.0), (3.0, -0.6, -3.0), (3.0, 0.6, -3.0), (3.0, 1.8, -3.0), (3.0, 1.8, 3.0), (3.0, 0.6, 3.0), (3.0, -0.6, 3.0), (3.0, -1.8, 3.0), (1.8, 1.8, 3.0), (1.8, 0.6, 3.0), (1.8, -0.6, 3.0), (1.8, -1.8, 3.0), (0.6, 1.8, 3.0), (0.6, 0.6, 3.0), (0.6, -0.6, 3.0), (0.6, -1.8, 3.0), (-0.6, 1.8, 3.0), (-0.6, 0.6, 3.0), (-0.6, -0.6, 3.0), (-0.6, -1.8, 3.0), (-1.8, 1.8, 3.0), (-1.8, 0.6, 3.0), (-1.8, -0.6, 3.0), (-1.8, -1.8, 3.0), (-1.8, 1.8, -3.0), (-1.8, 0.6, -3.0), (-1.8, -0.6, -3.0), (-1.8, -1.8, -3.0), (-0.6, 1.8, -3.0), (-0.6, 0.6, -3.0), (-0.6, -0.6, -3.0), (-0.6, -1.8, -3.0), (0.6, 1.8, -3.0), (0.6, 0.6, -3.0), (0.6, -0.6, -3.0), (0.6, -1.8, -3.0), (1.8, 1.8, -3.0), (1.8, 0.6, -3.0), (1.8, -0.6, -3.0), (1.8, -1.8, -3.0), (-2.828, -3.0, -2.812), (-2.828, -3.0, 2.812), (-2.828, 3.0, 2.812), (-2.828, 3.0, -2.812), (-1.894, 3.0, -2.812), (-1.894, -3.0, 2.812), (-1.894, 3.0, 2.812), (-1.894, -3.0, -2.812), (-2.828, -2.843, -2.812), (-2.828, -2.843, 2.812), (-2.828, 2.843, 2.812), (-2.828, 2.843, -2.812), (-1.894, 2.843, -2.812), (-1.894, -2.843, 2.812), (-1.894, 2.843, 2.812), (-1.894, -2.843, -2.812), (1.865, 3.0, 2.827), (2.858, 3.0, 2.827), (2.858, 3.0, -2.827), (2.858, -3.0, 2.827), (2.858, -3.0, -2.827), (1.865, -3.0, -2.827), (1.865, 3.0, -2.827), (1.865, -3.0, 2.827), (1.865, 2.827, 2.827), (2.858, 2.827, 2.827), (2.858, 2.827, -2.827), (2.858, -2.827, 2.827), (2.858, -2.827, -2.827), (1.865, -2.827, -2.827), (1.865, 2.827, -2.827), (1.865, -2.827, 2.827), (1.733, 3.0, -2.842), (0.6672, 3.0, -2.842), (0.6672, 3.0, 2.842), (1.733, 3.0, 2.842), (0.6672, -3.0, -2.842), (1.733, -3.0, -2.842), (1.733, -3.0, 2.842), (0.6672, -3.0, 2.842), (1.733, 2.833, -2.842), (0.6672, 2.833, -2.842), (0.6672, 2.833, 2.842), (1.733, 2.833, 2.842), (0.6672, -2.833, -2.842), (1.733, -2.833, -2.842), (1.733, -2.833, 2.842), (0.6672, -2.833, 2.842), (0.5089, 3.0, -2.831), (-0.5089, 3.0, -2.831), (-0.5089, 3.0, 2.831), (0.5089, 3.0, 2.831), (-0.5089, -3.0, -2.831), (0.5089, -3.0, -2.831), (0.5089, -3.0, 2.831), (-0.5089, -3.0, 2.831), (0.5089, 2.847, -2.831), (-0.5089, 2.847, -2.831), (-0.5089, 2.847, 2.831), (0.5089, 2.847, 2.831), (-0.5089, -2.847, -2.831), (0.5089, -2.847, -2.831), (0.5089, -2.847, 2.831), (-0.5089, -2.847, 2.831), (-0.6923, 3.0, -2.83), (-1.708, 3.0, -2.83), (-1.708, 3.0, 2.83), (-0.6923, 3.0, 2.83), (-1.708, -3.0, -2.83), (-0.6923, -3.0, -2.83), (-0.6923, -3.0, 2.83), (-1.708, -3.0, 2.83), (-0.6923, 2.839, -2.83), (-1.708, 2.839, -2.83), (-1.708, 2.839, 2.83), (-0.6923, 2.839, 2.83), (-1.708, -2.839, -2.83), (-0.6923, -2.839, -2.83), (-0.6923, -2.839, 2.83), (-1.708, -2.839, 2.83), (-3.0, -1.919, -2.84), (-3.0, -2.881, -2.84), (-3.0, -2.881, 2.84), (3.0, -1.919, 2.84), (3.0, -2.881, 2.84), (3.0, -2.881, -2.84), (-3.0, -1.919, 2.84), (3.0, -1.919, -2.84), (-2.879, -1.919, -2.84), (-2.879, -2.881, -2.84), (-2.879, -2.881, 2.84), (2.879, -1.919, 2.84), (2.879, -2.881, 2.84), (2.879, -2.881, -2.84), (-2.879, -1.919, 2.84), (2.879, -1.919, -2.84), (-3.0, -0.7161, -2.793), (-3.0, -1.684, -2.793), (-3.0, -1.684, 2.793), (-3.0, -0.7161, 2.793), (3.0, -1.684, -2.793), (3.0, -0.7161, -2.793), (3.0, -0.7161, 2.793), (3.0, -1.684, 2.793), (-2.876, -0.7161, -2.793), (-2.876, -1.684, -2.793), (-2.876, -1.684, 2.793), (-2.876, -0.7161, 2.793), (2.876, -1.684, -2.793), (2.876, -0.7161, -2.793), (2.876, -0.7161, 2.793), (2.876, -1.684, 2.793), (-3.0, 0.4976, -2.8), (-3.0, -0.4976, -2.8), (-3.0, -0.4976, 2.8), (-3.0, 0.4976, 2.8), (3.0, -0.4976, -2.8), (3.0, 0.4976, -2.8), (3.0, 0.4976, 2.8), (3.0, -0.4976, 2.8), (-2.892, 0.4976, -2.8), (-2.892, -0.4976, -2.8), (-2.892, -0.4976, 2.8), (-2.892, 0.4976, 2.8), (2.892, -0.4976, -2.8), (2.892, 0.4976, -2.8), (2.892, 0.4976, 2.8), (2.892, -0.4976, 2.8), (-3.0, 1.706, -2.804), (-3.0, 0.6943, -2.804), (-3.0, 0.6943, 2.804), (-3.0, 1.706, 2.804), (3.0, 0.6943, -2.804), (3.0, 1.706, -2.804), (3.0, 1.706, 2.804), (3.0, 0.6943, 2.804), (-2.832, 1.706, -2.804), (-2.832, 0.6943, -2.804), (-2.832, 0.6943, 2.804), (-2.832, 1.706, 2.804), (2.832, 0.6943, -2.804), (2.832, 1.706, -2.804), (2.832, 1.706, 2.804), (2.832, 0.6943, 2.804), (-3.0, 1.899, 2.85), (-3.0, 2.901, 2.85), (-3.0, 2.901, -2.85), (3.0, 2.901, 2.85), (3.0, 2.901, -2.85), (3.0, 1.899, -2.85), (-3.0, 1.899, -2.85), (3.0, 1.899, 2.85), (-2.895, 1.899, 2.85), (-2.895, 2.901, 2.85), (-2.895, 2.901, -2.85), (2.895, 2.901, 2.85), (2.895, 2.901, -2.85), (2.895, 1.899, -2.85), (-2.895, 1.899, -2.85), (2.895, 1.899, 2.85)], [], [(7, 36, 223, 219), (19, 4, 92, 93), (4, 32, 159, 157), (23, 1, 73, 77), (71, 32, 4, 19), (55, 28, 1, 23), (39, 43, 20, 5), (43, 47, 21, 20), (47, 51, 22, 21), (51, 55, 23, 22), (27, 59, 16, 0), (59, 63, 17, 16), (63, 67, 18, 17), (67, 71, 19, 18), (8, 15, 88, 94), (21, 18, 108, 111), (18, 21, 126, 125), (23, 16, 140, 143), (11, 2, 75, 76), (13, 10, 136, 139), (10, 13, 122, 121), (14, 15, 107, 106), (9, 8, 68, 64), (64, 68, 69, 65), (65, 69, 70, 66), (66, 70, 71, 67), (10, 9, 64, 60), (60, 64, 65, 61), (61, 65, 66, 62), (62, 66, 67, 63), (11, 10, 60, 56), (56, 60, 61, 57), (57, 61, 62, 58), (58, 62, 63, 59), (2, 11, 56, 24), (24, 56, 57, 25), (25, 57, 58, 26), (26, 58, 59, 27), (13, 12, 52, 48), (48, 52, 53, 49), (49, 53, 54, 50), (50, 54, 55, 51), (14, 13, 48, 44), (44, 48, 49, 45), (45, 49, 50, 46), (46, 50, 51, 47), (15, 14, 44, 40), (40, 44, 45, 41), (41, 45, 46, 42), (42, 46, 47, 43), (7, 15, 40, 36), (36, 40, 41, 37), (37, 41, 42, 38), (38, 42, 43, 39), (12, 3, 31, 52), (52, 31, 30, 53), (53, 30, 29, 54), (54, 29, 28, 55), (8, 6, 35, 68), (68, 35, 34, 69), (69, 34, 33, 70), (70, 33, 32, 71), (3, 2, 218, 217), (30, 31, 203, 202), (37, 38, 191, 190), (29, 26, 168, 171), (0, 1, 154, 153), (32, 33, 173, 172), (26, 29, 186, 185), (31, 24, 200, 203), (73, 72, 80, 81), (76, 75, 83, 84), (0, 16, 79, 72), (12, 11, 76, 78), (3, 12, 78, 74), (2, 3, 74, 75), (1, 0, 72, 73), (16, 23, 77, 79), (87, 85, 81, 80), (83, 82, 86, 84), (78, 76, 84, 86), (72, 79, 87, 80), (77, 73, 81, 85), (75, 74, 82, 83), (79, 77, 85, 87), (74, 78, 86, 82), (89, 90, 98, 97), (93, 92, 100, 101), (7, 6, 90, 89), (5, 20, 95, 91), (4, 5, 91, 92), (15, 7, 89, 88), (20, 19, 93, 95), (6, 8, 94, 90), (102, 96, 97, 98), (100, 99, 103, 101), (95, 93, 101, 103), (90, 94, 102, 98), (92, 91, 99, 100), (88, 89, 97, 96), (94, 88, 96, 102), (91, 95, 103, 99), (104, 105, 113, 112), (108, 109, 117, 116), (8, 9, 105, 104), (9, 14, 106, 105), (19, 20, 110, 109), (20, 21, 111, 110), (18, 19, 109, 108), (15, 8, 104, 107), (117, 118, 119, 116), (113, 114, 115, 112), (107, 104, 112, 115), (111, 108, 116, 119), (110, 111, 119, 118), (106, 107, 115, 114), (105, 106, 114, 113), (109, 110, 118, 117), (122, 123, 131, 130), (126, 127, 135, 134), (21, 22, 127, 126), (17, 18, 125, 124), (14, 9, 120, 123), (13, 14, 123, 122), (22, 17, 124, 127), (9, 10, 121, 120), (133, 134, 135, 132), (129, 130, 131, 128), (121, 122, 130, 129), (125, 126, 134, 133), (124, 125, 133, 132), (120, 121, 129, 128), (123, 120, 128, 131), (127, 124, 132, 135), (141, 142, 150, 149), (137, 138, 146, 145), (12, 13, 139, 138), (10, 11, 137, 136), (11, 12, 138, 137), (17, 22, 142, 141), (22, 23, 143, 142), (16, 17, 141, 140), (149, 150, 151, 148), (145, 146, 147, 144), (140, 141, 149, 148), (136, 137, 145, 144), (139, 136, 144, 147), (143, 140, 148, 151), (142, 143, 151, 150), (138, 139, 147, 146), (157, 159, 167, 165), (158, 152, 160, 166), (39, 5, 156, 155), (28, 27, 152, 158), (1, 28, 158, 154), (27, 0, 153, 152), (5, 4, 157, 156), (32, 39, 155, 159), (167, 163, 164, 165), (161, 162, 166, 160), (156, 157, 165, 164), (153, 154, 162, 161), (159, 155, 163, 167), (154, 158, 166, 162), (155, 156, 164, 163), (152, 153, 161, 160), (175, 172, 180, 183), (171, 168, 176, 179), (28, 29, 171, 170), (39, 32, 172, 175), (26, 27, 169, 168), (27, 28, 170, 169), (38, 39, 175, 174), (33, 38, 174, 173), (181, 182, 183, 180), (177, 178, 179, 176), (174, 175, 183, 182), (170, 171, 179, 178), (169, 170, 178, 177), (173, 174, 182, 181), (172, 173, 181, 180), (168, 169, 177, 176), (189, 190, 198, 197), (185, 186, 194, 193), (34, 37, 190, 189), (33, 34, 189, 188), (30, 25, 184, 187), (29, 30, 187, 186), (38, 33, 188, 191), (25, 26, 185, 184), (197, 198, 199, 196), (193, 194, 195, 192), (188, 189, 197, 196), (184, 185, 193, 192), (187, 184, 192, 195), (191, 188, 196, 199), (190, 191, 199, 198), (186, 187, 195, 194), (204, 205, 213, 212), (205, 206, 214, 213), (37, 34, 204, 207), (24, 25, 201, 200), (25, 30, 202, 201), (36, 37, 207, 206), (35, 36, 206, 205), (34, 35, 205, 204), (213, 214, 215, 212), (209, 210, 211, 208), (200, 201, 209, 208), (203, 200, 208, 211), (207, 204, 212, 215), (206, 207, 215, 214), (202, 203, 211, 210), (201, 202, 210, 209), (218, 222, 230, 226), (223, 221, 229, 231), (6, 7, 219, 220), (31, 3, 217, 216), (36, 35, 221, 223), (2, 24, 222, 218), (24, 31, 216, 222), (35, 6, 220, 221), (230, 224, 225, 226), (228, 227, 231, 229), (220, 219, 227, 228), (216, 217, 225, 224), (222, 216, 224, 230), (219, 223, 231, 227), (221, 220, 228, 229), (217, 218, 226, 225)])
_uv = me_cube.uv_layers.new(name='UVMap')
_uv.uv.foreach_set('vector', [0.9575, 0.3166, 0.9575, 0.3214, 0.9575, 0.3214, 0.9575, 0.3166, 0.9289, 0.3404, 0.9337, 0.3404, 0.9337, 0.3404, 0.9289, 0.3404, 0.9337, 0.3404, 0.9337, 0.3357, 0.9337, 0.3357, 0.9337, 0.3404, 0.9765, 0.3404, 0.9813, 0.3404, 0.9813, 0.3404, 0.9765, 0.3404, 0.5378, 0.4396, 0.5426, 0.4396, 0.5426, 0.4443, 0.5378, 0.4443, 0.5854, 0.4396, 0.5902, 0.4396, 0.5902, 0.4443, 0.5854, 0.4443, 0.5664, 0.4396, 0.5711, 0.4396, 0.5711, 0.4443, 0.5664, 0.4443, 0.5711, 0.4396, 0.5759, 0.4396, 0.5759, 0.4443, 0.5711, 0.4443, 0.5759, 0.4396, 0.5806, 0.4396, 0.5806, 0.4443, 0.5759, 0.4443, 0.5806, 0.4396, 0.5854, 0.4396, 0.5854, 0.4443, 0.5806, 0.4443, 0.5187, 0.4396, 0.5235, 0.4396, 0.5235, 0.4443, 0.5187, 0.4443, 0.5235, 0.4396, 0.5283, 0.4396, 0.5283, 0.4443, 0.5235, 0.4443, 0.5283, 0.4396, 0.533, 0.4396, 0.533, 0.4443, 0.5283, 0.4443, 0.533, 0.4396, 0.5378, 0.4396, 0.5378, 0.4443, 0.533, 0.4443, 0.9337, 0.3119, 0.9575, 0.3119, 0.9575, 0.3119, 0.9337, 0.3119, 0.9575, 0.35, 0.9337, 0.35, 0.9337, 0.35, 0.9575, 0.35, 0.9337, 0.35, 0.9575, 0.35, 0.9575, 0.35, 0.9337, 0.35, 0.9575, 0.3595, 0.9337, 0.3595, 0.9337, 0.3595, 0.9575, 0.3595, 0.9146, 0.3166, 0.9099, 0.3166, 0.9099, 0.3166, 0.9146, 0.3166, 0.9575, 0.3023, 0.9337, 0.3023, 0.9337, 0.3023, 0.9575, 0.3023, 0.9337, 0.3023, 0.9575, 0.3023, 0.9575, 0.3023, 0.9337, 0.3023, 0.967, 0.3166, 0.9622, 0.3166, 0.9622, 0.3166, 0.967, 0.3166, 0.533, 0.4205, 0.5378, 0.4205, 0.5378, 0.4253, 0.533, 0.4253, 0.533, 0.4253, 0.5378, 0.4253, 0.5378, 0.4301, 0.533, 0.4301, 0.533, 0.4301, 0.5378, 0.4301, 0.5378, 0.4348, 0.533, 0.4348, 0.533, 0.4348, 0.5378, 0.4348, 0.5378, 0.4396, 0.533, 0.4396, 0.5283, 0.4205, 0.533, 0.4205, 0.533, 0.4253, 0.5283, 0.4253, 0.5283, 0.4253, 0.533, 0.4253, 0.533, 0.4301, 0.5283, 0.4301, 0.5283, 0.4301, 0.533, 0.4301, 0.533, 0.4348, 0.5283, 0.4348, 0.5283, 0.4348, 0.533, 0.4348, 0.533, 0.4396, 0.5283, 0.4396, 0.5235, 0.4205, 0.5283, 0.4205, 0.5283, 0.4253, 0.5235, 0.4253, 0.5235, 0.4253, 0.5283, 0.4253, 0.5283, 0.4301, 0.5235, 0.4301, 0.5235, 0.4301, 0.5283, 0.4301, 0.5283, 0.4348, 0.5235, 0.4348, 0.5235, 0.4348, 0.5283, 0.4348, 0.5283, 0.4396, 0.5235, 0.4396, 0.5187, 0.4205, 0.5235, 0.4205, 0.5235, 0.4253, 0.5187, 0.4253, 0.5187, 0.4253, 0.5235, 0.4253, 0.5235, 0.4301, 0.5187, 0.4301, 0.5187, 0.4301, 0.5235, 0.4301, 0.5235, 0.4348, 0.5187, 0.4348, 0.5187, 0.4348, 0.5235, 0.4348, 0.5235, 0.4396, 0.5187, 0.4396, 0.5806, 0.4205, 0.5854, 0.4205, 0.5854, 0.4253, 0.5806, 0.4253, 0.5806, 0.4253, 0.5854, 0.4253, 0.5854, 0.4301, 0.5806, 0.4301, 0.5806, 0.4301, 0.5854, 0.4301, 0.5854, 0.4348, 0.5806, 0.4348, 0.5806, 0.4348, 0.5854, 0.4348, 0.5854, 0.4396, 0.5806, 0.4396, 0.5759, 0.4205, 0.5806, 0.4205, 0.5806, 0.4253, 0.5759, 0.4253, 0.5759, 0.4253, 0.5806, 0.4253, 0.5806, 0.4301, 0.5759, 0.4301, 0.5759, 0.4301, 0.5806, 0.4301, 0.5806, 0.4348, 0.5759, 0.4348, 0.5759, 0.4348, 0.5806, 0.4348, 0.5806, 0.4396, 0.5759, 0.4396, 0.5711, 0.4205, 0.5759, 0.4205, 0.5759, 0.4253, 0.5711, 0.4253, 0.5711, 0.4253, 0.5759, 0.4253, 0.5759, 0.4301, 0.5711, 0.4301, 0.5711, 0.4301, 0.5759, 0.4301, 0.5759, 0.4348, 0.5711, 0.4348, 0.5711, 0.4348, 0.5759, 0.4348, 0.5759, 0.4396, 0.5711, 0.4396, 0.5664, 0.4205, 0.5711, 0.4205, 0.5711, 0.4253, 0.5664, 0.4253, 0.5664, 0.4253, 0.5711, 0.4253, 0.5711, 0.4301, 0.5664, 0.4301, 0.5664, 0.4301, 0.5711, 0.4301, 0.5711, 0.4348, 0.5664, 0.4348, 0.5664, 0.4348, 0.5711, 0.4348, 0.5711, 0.4396, 0.5664, 0.4396, 0.5854, 0.4205, 0.5902, 0.4205, 0.5902, 0.4253, 0.5854, 0.4253, 0.5854, 0.4253, 0.5902, 0.4253, 0.5902, 0.4301, 0.5854, 0.4301, 0.5854, 0.4301, 0.5902, 0.4301, 0.5902, 0.4348, 0.5854, 0.4348, 0.5854, 0.4348, 0.5902, 0.4348, 0.5902, 0.4396, 0.5854, 0.4396, 0.5378, 0.4205, 0.5426, 0.4205, 0.5426, 0.4253, 0.5378, 0.4253, 0.5378, 0.4253, 0.5426, 0.4253, 0.5426, 0.4301, 0.5378, 0.4301, 0.5378, 0.4301, 0.5426, 0.4301, 0.5426, 0.4348, 0.5378, 0.4348, 0.5378, 0.4348, 0.5426, 0.4348, 0.5426, 0.4396, 0.5378, 0.4396, 0.9575, 0.2928, 0.9337, 0.2928, 0.9337, 0.2928, 0.9575, 0.2928, 0.9813, 0.3261, 0.9813, 0.3214, 0.9813, 0.3214, 0.9813, 0.3261, 0.9575, 0.3261, 0.9575, 0.3309, 0.9575, 0.3309, 0.9575, 0.3261, 0.9575, 0.2785, 0.9337, 0.2785, 0.9337, 0.2785, 0.9575, 0.2785, 0.9337, 0.269, 0.9575, 0.269, 0.9575, 0.269, 0.9337, 0.269, 0.9337, 0.3357, 0.9337, 0.3309, 0.9337, 0.3309, 0.9337, 0.3357, 0.9337, 0.2785, 0.9575, 0.2785, 0.9575, 0.2785, 0.9337, 0.2785, 0.9575, 0.2881, 0.9337, 0.2881, 0.9337, 0.2881, 0.9575, 0.2881, 0.9575, 0.269, 0.9337, 0.269, 0.9337, 0.269, 0.9575, 0.269, 0.9146, 0.3166, 0.9099, 0.3166, 0.9099, 0.3166, 0.9146, 0.3166, 0.9099, 0.3404, 0.9146, 0.3404, 0.9146, 0.3404, 0.9099, 0.3404, 0.9575, 0.2976, 0.9337, 0.2976, 0.9337, 0.2976, 0.9575, 0.2976, 0.9813, 0.3166, 0.9765, 0.3166, 0.9765, 0.3166, 0.9813, 0.3166, 0.9337, 0.2928, 0.9575, 0.2928, 0.9575, 0.2928, 0.9337, 0.2928, 0.9575, 0.269, 0.9337, 0.269, 0.9337, 0.269, 0.9575, 0.269, 0.9337, 0.3595, 0.9575, 0.3595, 0.9575, 0.3595, 0.9337, 0.3595, 0.9337, 0.3595, 0.9575, 0.3595, 0.9575, 0.3642, 0.9337, 0.3642, 0.9337, 0.2928, 0.9575, 0.2928, 0.9575, 0.2976, 0.9337, 0.2976, 0.9575, 0.2976, 0.9337, 0.2976, 0.9337, 0.2976, 0.9575, 0.2976, 0.9099, 0.3404, 0.9146, 0.3404, 0.9146, 0.3404, 0.9099, 0.3404, 0.9765, 0.3404, 0.9813, 0.3404, 0.9813, 0.3404, 0.9765, 0.3404, 0.9337, 0.2928, 0.9575, 0.2928, 0.9575, 0.2928, 0.9337, 0.2928, 0.9337, 0.3595, 0.9575, 0.3595, 0.9575, 0.3595, 0.9337, 0.3595, 0.9813, 0.3166, 0.9765, 0.3166, 0.9765, 0.3166, 0.9813, 0.3166, 0.9575, 0.3166, 0.9337, 0.3166, 0.9337, 0.3166, 0.9575, 0.3166, 0.9289, 0.3404, 0.9337, 0.3404, 0.9337, 0.3404, 0.9289, 0.3404, 0.9575, 0.3166, 0.9337, 0.3166, 0.9337, 0.3166, 0.9575, 0.3166, 0.9575, 0.3404, 0.9622, 0.3404, 0.9622, 0.3404, 0.9575, 0.3404, 0.9337, 0.3404, 0.9575, 0.3404, 0.9575, 0.3404, 0.9337, 0.3404, 0.9622, 0.3166, 0.9575, 0.3166, 0.9575, 0.3166, 0.9622, 0.3166, 0.9575, 0.3452, 0.9337, 0.3452, 0.9337, 0.3452, 0.9575, 0.3452, 0.9337, 0.3166, 0.9289, 0.3166, 0.9289, 0.3166, 0.9337, 0.3166, 0.9337, 0.3119, 0.9575, 0.3119, 0.9575, 0.3166, 0.9337, 0.3166, 0.9337, 0.3404, 0.9575, 0.3404, 0.9575, 0.3452, 0.9337, 0.3452, 0.9575, 0.3452, 0.9337, 0.3452, 0.9337, 0.3452, 0.9575, 0.3452, 0.9337, 0.3166, 0.9289, 0.3166, 0.9289, 0.3166, 0.9337, 0.3166, 0.9337, 0.3404, 0.9575, 0.3404, 0.9575, 0.3404, 0.9337, 0.3404, 0.9622, 0.3166, 0.9575, 0.3166, 0.9575, 0.3166, 0.9622, 0.3166, 0.9337, 0.3119, 0.9575, 0.3119, 0.9575, 0.3119, 0.9337, 0.3119, 0.9575, 0.3404, 0.9622, 0.3404, 0.9622, 0.3404, 0.9575, 0.3404, 0.9289, 0.3166, 0.9241, 0.3166, 0.9241, 0.3166, 0.9289, 0.3166, 0.9241, 0.3404, 0.9289, 0.3404, 0.9289, 0.3404, 0.9241, 0.3404, 0.9289, 0.3166, 0.9241, 0.3166, 0.9241, 0.3166, 0.9289, 0.3166, 0.9337, 0.3071, 0.9575, 0.3071, 0.9575, 0.3071, 0.9337, 0.3071, 0.9337, 0.3452, 0.9575, 0.3452, 0.9575, 0.3452, 0.9337, 0.3452, 0.9622, 0.3404, 0.967, 0.3404, 0.967, 0.3404, 0.9622, 0.3404, 0.9241, 0.3404, 0.9289, 0.3404, 0.9289, 0.3404, 0.9241, 0.3404, 0.9575, 0.3119, 0.9337, 0.3119, 0.9337, 0.3119, 0.9575, 0.3119, 0.9337, 0.3452, 0.9575, 0.3452, 0.9575, 0.35, 0.9337, 0.35, 0.9337, 0.3071, 0.9575, 0.3071, 0.9575, 0.3119, 0.9337, 0.3119, 0.9575, 0.3119, 0.9337, 0.3119, 0.9337, 0.3119, 0.9575, 0.3119, 0.9575, 0.35, 0.9337, 0.35, 0.9337, 0.35, 0.9575, 0.35, 0.9622, 0.3404, 0.967, 0.3404, 0.967, 0.3404, 0.9622, 0.3404, 0.967, 0.3166, 0.9622, 0.3166, 0.9622, 0.3166, 0.967, 0.3166, 0.9337, 0.3071, 0.9575, 0.3071, 0.9575, 0.3071, 0.9337, 0.3071, 0.9337, 0.3452, 0.9575, 0.3452, 0.9575, 0.3452, 0.9337, 0.3452, 0.9717, 0.3166, 0.967, 0.3166, 0.967, 0.3166, 0.9717, 0.3166, 0.967, 0.3404, 0.9717, 0.3404, 0.9717, 0.3404, 0.967, 0.3404, 0.967, 0.3404, 0.9717, 0.3404, 0.9717, 0.3404, 0.967, 0.3404, 0.9194, 0.3404, 0.9241, 0.3404, 0.9241, 0.3404, 0.9194, 0.3404, 0.9575, 0.3071, 0.9337, 0.3071, 0.9337, 0.3071, 0.9575, 0.3071, 0.9717, 0.3166, 0.967, 0.3166, 0.967, 0.3166, 0.9717, 0.3166, 0.9575, 0.3547, 0.9337, 0.3547, 0.9337, 0.3547, 0.9575, 0.3547, 0.9241, 0.3166, 0.9194, 0.3166, 0.9194, 0.3166, 0.9241, 0.3166, 0.9337, 0.35, 0.9575, 0.35, 0.9575, 0.3547, 0.9337, 0.3547, 0.9337, 0.3023, 0.9575, 0.3023, 0.9575, 0.3071, 0.9337, 0.3071, 0.9337, 0.3023, 0.9575, 0.3023, 0.9575, 0.3023, 0.9337, 0.3023, 0.9337, 0.35, 0.9575, 0.35, 0.9575, 0.35, 0.9337, 0.35, 0.9194, 0.3404, 0.9241, 0.3404, 0.9241, 0.3404, 0.9194, 0.3404, 0.9241, 0.3166, 0.9194, 0.3166, 0.9194, 0.3166, 0.9241, 0.3166, 0.9575, 0.3071, 0.9337, 0.3071, 0.9337, 0.3071, 0.9575, 0.3071, 0.9575, 0.3547, 0.9337, 0.3547, 0.9337, 0.3547, 0.9575, 0.3547, 0.9337, 0.3547, 0.9575, 0.3547, 0.9575, 0.3547, 0.9337, 0.3547, 0.9337, 0.2976, 0.9575, 0.2976, 0.9575, 0.2976, 0.9337, 0.2976, 0.9765, 0.3166, 0.9717, 0.3166, 0.9717, 0.3166, 0.9765, 0.3166, 0.9194, 0.3166, 0.9146, 0.3166, 0.9146, 0.3166, 0.9194, 0.3166, 0.9337, 0.2976, 0.9575, 0.2976, 0.9575, 0.2976, 0.9337, 0.2976, 0.9337, 0.3547, 0.9575, 0.3547, 0.9575, 0.3547, 0.9337, 0.3547, 0.9717, 0.3404, 0.9765, 0.3404, 0.9765, 0.3404, 0.9717, 0.3404, 0.9146, 0.3404, 0.9194, 0.3404, 0.9194, 0.3404, 0.9146, 0.3404, 0.9337, 0.3547, 0.9575, 0.3547, 0.9575, 0.3595, 0.9337, 0.3595, 0.9337, 0.2976, 0.9575, 0.2976, 0.9575, 0.3023, 0.9337, 0.3023, 0.9146, 0.3404, 0.9194, 0.3404, 0.9194, 0.3404, 0.9146, 0.3404, 0.9194, 0.3166, 0.9146, 0.3166, 0.9146, 0.3166, 0.9194, 0.3166, 0.9575, 0.3023, 0.9337, 0.3023, 0.9337, 0.3023, 0.9575, 0.3023, 0.9575, 0.3595, 0.9337, 0.3595, 0.9337, 0.3595, 0.9575, 0.3595, 0.9717, 0.3404, 0.9765, 0.3404, 0.9765, 0.3404, 0.9717, 0.3404, 0.9765, 0.3166, 0.9717, 0.3166, 0.9717, 0.3166, 0.9765, 0.3166, 0.9337, 0.3404, 0.9337, 0.3357, 0.9337, 0.3357, 0.9337, 0.3404, 0.9575, 0.2738, 0.9337, 0.2738, 0.9337, 0.2738, 0.9575, 0.2738, 0.9575, 0.3357, 0.9575, 0.3404, 0.9575, 0.3404, 0.9575, 0.3357, 0.9575, 0.2738, 0.9337, 0.2738, 0.9337, 0.2738, 0.9575, 0.2738, 0.9813, 0.3404, 0.9813, 0.3357, 0.9813, 0.3357, 0.9813, 0.3404, 0.9099, 0.3357, 0.9099, 0.3404, 0.9099, 0.3404, 0.9099, 0.3357, 0.9575, 0.3404, 0.9337, 0.3404, 0.9337, 0.3404, 0.9575, 0.3404, 0.9337, 0.3357, 0.9575, 0.3357, 0.9575, 0.3357, 0.9337, 0.3357, 0.9337, 0.3357, 0.9575, 0.3357, 0.9575, 0.3404, 0.9337, 0.3404, 0.9337, 0.269, 0.9575, 0.269, 0.9575, 0.2738, 0.9337, 0.2738, 0.9575, 0.3404, 0.9337, 0.3404, 0.9337, 0.3404, 0.9575, 0.3404, 0.9337, 0.269, 0.9575, 0.269, 0.9575, 0.269, 0.9337, 0.269, 0.9337, 0.3357, 0.9575, 0.3357, 0.9575, 0.3357, 0.9337, 0.3357, 0.9813, 0.3404, 0.9813, 0.3357, 0.9813, 0.3357, 0.9813, 0.3404, 0.9575, 0.3357, 0.9575, 0.3404, 0.9575, 0.3404, 0.9575, 0.3357, 0.9099, 0.3357, 0.9099, 0.3404, 0.9099, 0.3404, 0.9099, 0.3357, 0.9575, 0.3357, 0.9337, 0.3357, 0.9337, 0.3357, 0.9575, 0.3357, 0.9575, 0.2785, 0.9337, 0.2785, 0.9337, 0.2785, 0.9575, 0.2785, 0.9813, 0.3357, 0.9813, 0.3309, 0.9813, 0.3309, 0.9813, 0.3357, 0.9575, 0.3357, 0.9337, 0.3357, 0.9337, 0.3357, 0.9575, 0.3357, 0.9099, 0.3309, 0.9099, 0.3357, 0.9099, 0.3357, 0.9099, 0.3309, 0.9337, 0.2738, 0.9575, 0.2738, 0.9575, 0.2738, 0.9337, 0.2738, 0.9575, 0.3309, 0.9575, 0.3357, 0.9575, 0.3357, 0.9575, 0.3309, 0.9337, 0.3309, 0.9575, 0.3309, 0.9575, 0.3309, 0.9337, 0.3309, 0.9337, 0.3309, 0.9575, 0.3309, 0.9575, 0.3357, 0.9337, 0.3357, 0.9337, 0.2738, 0.9575, 0.2738, 0.9575, 0.2785, 0.9337, 0.2785, 0.9575, 0.3309, 0.9575, 0.3357, 0.9575, 0.3357, 0.9575, 0.3309, 0.9813, 0.3357, 0.9813, 0.3309, 0.9813, 0.3309, 0.9813, 0.3357, 0.9337, 0.2738, 0.9575, 0.2738, 0.9575, 0.2738, 0.9337, 0.2738, 0.9337, 0.3309, 0.9575, 0.3309, 0.9575, 0.3309, 0.9337, 0.3309, 0.9337, 0.3357, 0.9337, 0.3309, 0.9337, 0.3309, 0.9337, 0.3357, 0.9099, 0.3309, 0.9099, 0.3357, 0.9099, 0.3357, 0.9099, 0.3309, 0.9337, 0.3261, 0.9575, 0.3261, 0.9575, 0.3261, 0.9337, 0.3261, 0.9337, 0.2785, 0.9575, 0.2785, 0.9575, 0.2785, 0.9337, 0.2785, 0.9337, 0.3261, 0.9575, 0.3261, 0.9575, 0.3261, 0.9337, 0.3261, 0.9337, 0.3309, 0.9337, 0.3261, 0.9337, 0.3261, 0.9337, 0.3309, 0.9575, 0.2833, 0.9337, 0.2833, 0.9337, 0.2833, 0.9575, 0.2833, 0.9813, 0.3309, 0.9813, 0.3261, 0.9813, 0.3261, 0.9813, 0.3309, 0.9575, 0.3309, 0.9337, 0.3309, 0.9337, 0.3309, 0.9575, 0.3309, 0.9099, 0.3261, 0.9099, 0.3309, 0.9099, 0.3309, 0.9099, 0.3261, 0.9337, 0.3261, 0.9575, 0.3261, 0.9575, 0.3309, 0.9337, 0.3309, 0.9337, 0.2785, 0.9575, 0.2785, 0.9575, 0.2833, 0.9337, 0.2833, 0.9337, 0.3309, 0.9337, 0.3261, 0.9337, 0.3261, 0.9337, 0.3309, 0.9099, 0.3261, 0.9099, 0.3309, 0.9099, 0.3309, 0.9099, 0.3261, 0.9575, 0.2833, 0.9337, 0.2833, 0.9337, 0.2833, 0.9575, 0.2833, 0.9575, 0.3309, 0.9337, 0.3309, 0.9337, 0.3309, 0.9575, 0.3309, 0.9575, 0.3261, 0.9575, 0.3309, 0.9575, 0.3309, 0.9575, 0.3261, 0.9813, 0.3309, 0.9813, 0.3261, 0.9813, 0.3261, 0.9813, 0.3309, 0.9337, 0.3261, 0.9337, 0.3214, 0.9337, 0.3214, 0.9337, 0.3261, 0.9337, 0.3214, 0.9575, 0.3214, 0.9575, 0.3214, 0.9337, 0.3214, 0.9575, 0.3261, 0.9337, 0.3261, 0.9337, 0.3261, 0.9575, 0.3261, 0.9099, 0.3214, 0.9099, 0.3261, 0.9099, 0.3261, 0.9099, 0.3214, 0.9337, 0.2833, 0.9575, 0.2833, 0.9575, 0.2833, 0.9337, 0.2833, 0.9575, 0.3214, 0.9575, 0.3261, 0.9575, 0.3261, 0.9575, 0.3214, 0.9337, 0.3214, 0.9575, 0.3214, 0.9575, 0.3214, 0.9337, 0.3214, 0.9337, 0.3261, 0.9337, 0.3214, 0.9337, 0.3214, 0.9337, 0.3261, 0.9337, 0.3214, 0.9575, 0.3214, 0.9575, 0.3261, 0.9337, 0.3261, 0.9337, 0.2833, 0.9575, 0.2833, 0.9575, 0.2881, 0.9337, 0.2881, 0.9099, 0.3214, 0.9099, 0.3261, 0.9099, 0.3261, 0.9099, 0.3214, 0.9575, 0.2881, 0.9337, 0.2881, 0.9337, 0.2881, 0.9575, 0.2881, 0.9575, 0.3261, 0.9337, 0.3261, 0.9337, 0.3261, 0.9575, 0.3261, 0.9575, 0.3214, 0.9575, 0.3261, 0.9575, 0.3261, 0.9575, 0.3214, 0.9813, 0.3261, 0.9813, 0.3214, 0.9813, 0.3214, 0.9813, 0.3261, 0.9337, 0.2833, 0.9575, 0.2833, 0.9575, 0.2833, 0.9337, 0.2833, 0.9099, 0.3166, 0.9099, 0.3214, 0.9099, 0.3214, 0.9099, 0.3166, 0.9575, 0.3214, 0.9337, 0.3214, 0.9337, 0.3214, 0.9575, 0.3214, 0.9337, 0.3166, 0.9575, 0.3166, 0.9575, 0.3166, 0.9337, 0.3166, 0.9813, 0.3214, 0.9813, 0.3166, 0.9813, 0.3166, 0.9813, 0.3214, 0.9575, 0.3214, 0.9337, 0.3214, 0.9337, 0.3214, 0.9575, 0.3214, 0.9099, 0.3166, 0.9099, 0.3214, 0.9099, 0.3214, 0.9099, 0.3166, 0.9337, 0.2881, 0.9575, 0.2881, 0.9575, 0.2881, 0.9337, 0.2881, 0.9337, 0.3214, 0.9337, 0.3166, 0.9337, 0.3166, 0.9337, 0.3214, 0.9337, 0.2881, 0.9575, 0.2881, 0.9575, 0.2928, 0.9337, 0.2928, 0.9337, 0.3166, 0.9575, 0.3166, 0.9575, 0.3214, 0.9337, 0.3214, 0.9337, 0.3166, 0.9575, 0.3166, 0.9575, 0.3166, 0.9337, 0.3166, 0.9813, 0.3214, 0.9813, 0.3166, 0.9813, 0.3166, 0.9813, 0.3214, 0.9337, 0.2881, 0.9575, 0.2881, 0.9575, 0.2881, 0.9337, 0.2881, 0.9575, 0.3166, 0.9575, 0.3214, 0.9575, 0.3214, 0.9575, 0.3166, 0.9337, 0.3214, 0.9337, 0.3166, 0.9337, 0.3166, 0.9337, 0.3214, 0.9575, 0.2928, 0.9337, 0.2928, 0.9337, 0.2928, 0.9575, 0.2928])
me_cube.materials.append(mat_material_001)
me_cube.update()

# ---- objects
ob_arm = bpy.data.objects.new('arm', me_cube_001)
ob_base = bpy.data.objects.new('base', me_cube_002)
ob_load = bpy.data.objects.new('load', me_cube)

# ---- transforms, parenting, visibility, modifiers, constraints
ob_arm.parent = ob_base
ob_arm.matrix_parent_inverse = Matrix(((1.48, -0.0, 0.0, 0.07588), (-0.0, 1.48, -0.0, 0.0), (0.0, 0.0, 1.48, -1.035), (-0.0, 0.0, -0.0, 1.0)))
ob_arm.location = (-0.1734, 0.0, 15.87)
ob_arm.rotation_euler = (0.0, -0.0, 2.384e-07)
ob_arm.scale = (0.6556, 0.6556, 0.6556)
ob_base.location = (-0.05126, 0.0, 0.6992)
ob_base.scale = (0.6755, 0.6755, 0.6755)
ob_load.parent = ob_arm
ob_load.matrix_parent_inverse = Matrix(((1.525, -0.0, 0.0, 0.2644), (-0.0, 1.525, -0.0, 0.0), (0.0, 0.0, 1.525, -24.2), (-0.0, 0.0, -0.0, 1.0)))
ob_load.location = (14.85, -5.642e-07, 14.64)
ob_load.scale = (1.0, 1.0, 0.7433)

# ---- collection membership
col_collection.objects.link(ob_arm)
col_collection.objects.link(ob_base)
col_collection.objects.link(ob_load)

# ---- scene / render settings (as saved in the file)
scene.frame_start = 1; scene.frame_end = 250; scene.frame_set(0)
scene.render.engine = 'BLENDER_EEVEE_NEXT'
scene.cycles.sampling_pattern = 'TABULATED_SOBOL'
scene.cycles.use_light_tree = False
scene.view_settings.view_transform = 'Filmic'
bpy.context.view_layer.update()

# ---- added for rendering (the .blend has no active camera and no usable light): camera, sun
cam_auto = bpy.data.cameras.new('AutoCamera')
cam_auto.lens = 50.0
cam_auto.sensor_width = 36.0
cam_auto.clip_end = 1000.0
ob_auto_camera = bpy.data.objects.new('AutoCamera', cam_auto)
scene.collection.objects.link(ob_auto_camera)
ob_auto_camera.location = (40.3065, -38.2517, 36.8248)
ob_auto_camera.rotation_euler = (1.09748, -7.21219e-08, 0.694738)
scene.camera = ob_auto_camera
light_auto_sun = bpy.data.lights.new('AutoSun', 'SUN')
light_auto_sun.energy = 3.0
light_auto_sun.angle = 0.0523599
ob_auto_sun = bpy.data.objects.new('AutoSun', light_auto_sun)
scene.collection.objects.link(ob_auto_sun)
ob_auto_sun.rotation_euler = (0.872665, 0.174533, 0.523599)
bpy.context.view_layer.update()
